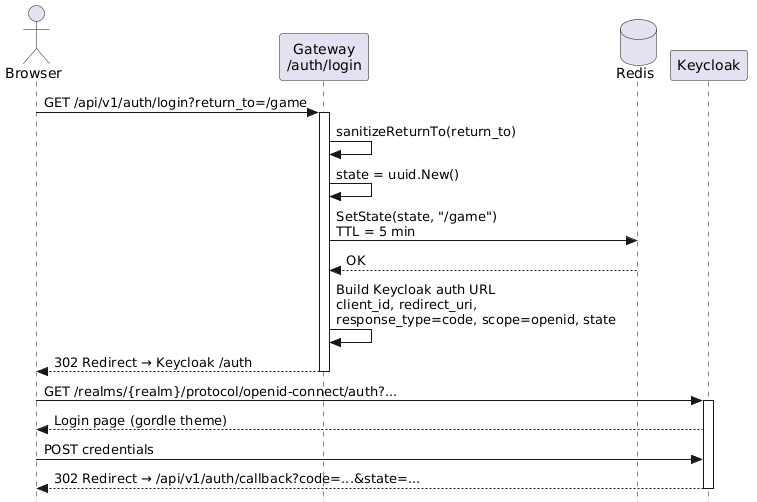

The diagram above was rendered by PlantUML. Its source (embedded in the PNG):
@startuml
skinparam style strictuml

actor Browser
participant "Gateway\n/auth/login" as GW
database Redis
participant Keycloak

Browser -> GW: GET /api/v1/auth/login?return_to=/game
activate GW

GW -> GW: sanitizeReturnTo(return_to)
GW -> GW: state = uuid.New()
GW -> Redis: SetState(state, "/game")\nTTL = 5 min
Redis --> GW: OK

GW -> GW: Build Keycloak auth URL\nclient_id, redirect_uri,\nresponse_type=code, scope=openid, state

Browser <-- GW: 302 Redirect → Keycloak /auth
deactivate GW

Browser -> Keycloak: GET /realms/{realm}/protocol/openid-connect/auth?...
activate Keycloak
Keycloak --> Browser: Login page (gordle theme)
Browser -> Keycloak: POST credentials
Keycloak --> Browser: 302 Redirect → /api/v1/auth/callback?code=...&state=...
deactivate Keycloak
@enduml